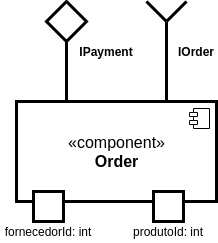

The diagram above was exported from draw.io. Its source (the exported page's mxGraphModel, read from the mxfile embedded in the PNG):
<mxGraphModel dx="693" dy="336" grid="1" gridSize="10" guides="1" tooltips="1" connect="1" arrows="1" fold="1" page="1" pageScale="1" pageWidth="1169" pageHeight="827" math="0" shadow="0">
  <root>
    <mxCell id="0" />
    <mxCell id="1" parent="0" />
    <mxCell id="2" value="" style="group;rotation=-180;" vertex="1" connectable="0" parent="1">
      <mxGeometry x="590" y="480.0000000000002" width="20" height="100" as="geometry" />
    </mxCell>
    <mxCell id="3" value="" style="endArrow=none;html=1;strokeWidth=3;" edge="1" parent="2">
      <mxGeometry width="50" height="50" relative="1" as="geometry">
        <mxPoint x="20" y="20" as="sourcePoint" />
        <mxPoint x="40" as="targetPoint" />
        <Array as="points">
          <mxPoint x="20" y="20" />
        </Array>
      </mxGeometry>
    </mxCell>
    <mxCell id="4" value="" style="endArrow=none;html=1;strokeWidth=3;" edge="1" parent="2">
      <mxGeometry width="50" height="50" relative="1" as="geometry">
        <mxPoint as="sourcePoint" />
        <mxPoint x="20" y="20" as="targetPoint" />
        <Array as="points" />
      </mxGeometry>
    </mxCell>
    <mxCell id="5" value="" style="endArrow=none;html=1;strokeWidth=3;" edge="1" parent="2">
      <mxGeometry width="50" height="50" relative="1" as="geometry">
        <mxPoint x="20" y="100" as="sourcePoint" />
        <mxPoint x="20" y="20" as="targetPoint" />
      </mxGeometry>
    </mxCell>
    <mxCell id="6" value="" style="group;rotation=0;labelBackgroundColor=#E6E6E6;strokeWidth=3;" vertex="1" connectable="0" parent="1">
      <mxGeometry x="490" y="480.0000000000001" width="40" height="100" as="geometry" />
    </mxCell>
    <mxCell id="7" style="edgeStyle=orthogonalEdgeStyle;rounded=0;orthogonalLoop=1;jettySize=auto;html=1;endArrow=none;endFill=0;strokeWidth=3;" edge="1" parent="6" source="8">
      <mxGeometry relative="1" as="geometry">
        <mxPoint x="20" y="100" as="targetPoint" />
      </mxGeometry>
    </mxCell>
    <mxCell id="8" value="" style="rhombus;whiteSpace=wrap;html=1;strokeWidth=3;rotation=-180;" vertex="1" parent="6">
      <mxGeometry width="40" height="40" as="geometry" />
    </mxCell>
    <mxCell id="9" value="&lt;font style=&quot;font-size: 16px&quot;&gt;«component»&lt;br&gt;&lt;b&gt;Order&lt;/b&gt;&lt;/font&gt;" style="html=1;dropTarget=0;strokeWidth=3;labelBackgroundColor=#FFFFFF;" vertex="1" parent="1">
      <mxGeometry x="460" y="580.0000000000002" width="200" height="100" as="geometry" />
    </mxCell>
    <mxCell id="10" value="" style="shape=component;jettyWidth=8;jettyHeight=4;" vertex="1" parent="9">
      <mxGeometry x="1" width="20" height="20" relative="1" as="geometry">
        <mxPoint x="-27" y="7" as="offset" />
      </mxGeometry>
    </mxCell>
    <mxCell id="11" value="&lt;b&gt;IOrder&lt;/b&gt;" style="text;html=1;strokeColor=none;fillColor=none;align=center;verticalAlign=middle;whiteSpace=wrap;rounded=0;shadow=0;" vertex="1" parent="1">
      <mxGeometry x="620" y="520" width="40" height="20" as="geometry" />
    </mxCell>
    <mxCell id="12" value="&lt;b&gt;IPayment&lt;/b&gt;" style="text;html=1;strokeColor=none;fillColor=none;align=center;verticalAlign=middle;whiteSpace=wrap;rounded=0;shadow=0;" vertex="1" parent="1">
      <mxGeometry x="520" y="520" width="60" height="20" as="geometry" />
    </mxCell>
    <mxCell id="13" value="" style="rounded=0;whiteSpace=wrap;html=1;labelBackgroundColor=#FFFFFF;strokeWidth=3;fontSize=20;" vertex="1" parent="1">
      <mxGeometry x="477" y="670" width="30" height="30" as="geometry" />
    </mxCell>
    <mxCell id="14" value="fornecedorId: int" style="text;html=1;strokeColor=none;fillColor=none;align=center;verticalAlign=middle;whiteSpace=wrap;rounded=0;labelBackgroundColor=#FFFFFF;fontSize=12;" vertex="1" parent="1">
      <mxGeometry x="444.25" y="700" width="95.5" height="20" as="geometry" />
    </mxCell>
    <mxCell id="15" value="" style="rounded=0;whiteSpace=wrap;html=1;labelBackgroundColor=#FFFFFF;strokeWidth=3;fontSize=20;" vertex="1" parent="1">
      <mxGeometry x="597" y="670" width="30" height="30" as="geometry" />
    </mxCell>
    <mxCell id="16" value="produtoId: int" style="text;html=1;strokeColor=none;fillColor=none;align=center;verticalAlign=middle;whiteSpace=wrap;rounded=0;labelBackgroundColor=#FFFFFF;fontSize=12;" vertex="1" parent="1">
      <mxGeometry x="569.25" y="700" width="85.5" height="20" as="geometry" />
    </mxCell>
  </root>
</mxGraphModel>